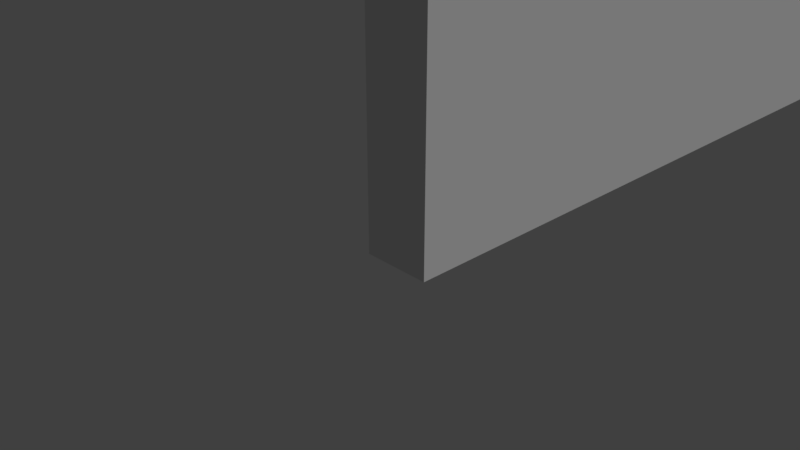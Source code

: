 # Source: pared_20x15.blend  (saved by Blender 2.79.0; exported with 4.5.12 LTS)
import bpy
from mathutils import Matrix  # noqa: F401  (used for matrix-valued properties, if any)

bpy.ops.wm.read_factory_settings(use_empty=True)
scene = bpy.context.scene
scene.name = 'Scene'

# ---- collections
col_collection_1 = bpy.data.collections.new('Collection 1'); scene.collection.children.link(col_collection_1)

# ---- materials (node trees are filled in below, after node groups)
mat_material = bpy.data.materials.new('Material')
mat_material.alpha_threshold = 0.0
mat_material.use_transparent_shadow = False
mat_material.roughness = 0.5
mat_material.line_color = (0.0, 0.0, 0.0, 1.0)

# ---- material node trees

# ---- world
world_world = bpy.data.worlds.new('World'); scene.world = world_world
world_world.color = (0.05088, 0.05088, 0.05088)
world_world.use_sun_shadow = False
world_world.sun_shadow_jitter_overblur = 0.0
world_world.cycles.sampling_method = 'MANUAL'

# ---- cameras
cam_camera = bpy.data.cameras.new('Camera')
cam_camera.clip_end = 100.0
cam_camera.lens = 35.0
cam_camera.sensor_width = 32.0
cam_camera.sensor_height = 18.0
cam_camera.ortho_scale = 7.314
cam_camera.dof.focus_distance = 0.0
cam_camera.dof.aperture_fstop = 128.0

# ---- lights
light_lamp = bpy.data.lights.new('Lamp', 'SUN')
light_lamp.transmission_factor = 0.0
light_lamp.cutoff_distance = 30.0
light_lamp.angle = 0.1993
light_lamp.energy = 1.0
light_lamp.shadow_buffer_clip_start = 1.001
light_lamp.shadow_soft_size = 0.1
light_lamp.shadow_cascade_max_distance = 1000.0

# ---- meshes
me_cube = bpy.data.meshes.new('Cube')
me_cube.from_pydata([(1.0, 20.0, 0.0), (1.0, 0.0, 0.0), (-1.192e-07, 1.788e-07, 0.0), (3.576e-07, 20.0, 0.0), (1.0, 20.0, 15.0), (1.0, -5.96e-07, 15.0), (-3.576e-07, 3.576e-07, 15.0), (5.96e-08, 20.0, 15.0)], [], [(0, 1, 2, 3), (4, 7, 6, 5), (0, 4, 5, 1), (1, 5, 6, 2), (2, 6, 7, 3), (4, 0, 3, 7)])
_uv = me_cube.uv_layers.new(name='UVMap')
_uv.uv.foreach_set('vector', [0.5, 0.4729, -1.862, 0.4729, -1.862, -0.2966, 0.5, -0.2966, 2.271, 0.4729, 2.271, -0.2966, 4.633, -0.2966, 4.633, 0.4729, 2.585, -1.189, 2.585, 1.939, -1.585, 1.939, -1.585, -1.189, -1.862, 0.4729, -3.633, 0.4729, -3.633, -0.2966, -1.862, -0.2966, 2.029, -0.7401, 2.029, 1.74, -1.279, 1.74, -1.279, -0.7401, 2.271, 0.4729, 0.5, 0.4729, 0.5, -0.2966, 2.271, -0.2966])
me_cube.materials.append(mat_material)
me_cube.use_remesh_preserve_volume = False
me_cube.use_remesh_preserve_attributes = False
me_cube.use_mirror_vertex_groups = False
me_cube.update()

# ---- objects
ob_cube = bpy.data.objects.new('Cube', me_cube)
ob_lamp = bpy.data.objects.new('Lamp', light_lamp)
ob_camera = bpy.data.objects.new('Camera', cam_camera)

# ---- transforms, parenting, visibility, modifiers, constraints
ob_cube.location = (0.0, 0.0, 0.0)
ob_cube.lock_rotations_4d = False
ob_cube.empty_display_type = 'ARROWS'
ob_cube.lineart.crease_threshold = 0.0
ob_lamp.location = (4.076, 1.005, 5.904)
ob_lamp.rotation_euler = (0.6503, 0.05522, 1.866)
ob_lamp.lock_rotations_4d = False
ob_lamp.empty_display_type = 'ARROWS'
ob_lamp.color = (0.0, 0.0, 0.0, 0.0)
ob_lamp.lineart.crease_threshold = 0.0
ob_camera.location = (7.481, -6.508, 5.344)
ob_camera.rotation_euler = (1.109, 0.0, 0.8149)
ob_camera.lock_rotations_4d = False
ob_camera.empty_display_type = 'ARROWS'
ob_camera.color = (0.0, 0.0, 0.0, 0.0)
ob_camera.display_type = 'WIRE'
ob_camera.lineart.crease_threshold = 0.0

# ---- collection membership
col_collection_1.objects.link(ob_cube)
col_collection_1.objects.link(ob_lamp)
col_collection_1.objects.link(ob_camera)

# ---- scene / render settings (as saved in the file)
scene.camera = ob_camera
scene.frame_start = 1; scene.frame_end = 250; scene.frame_set(1)
scene.render.engine = 'BLENDER_EEVEE_NEXT'
scene.render.resolution_percentage = 50
scene.render.dither_intensity = 0.0
scene.cycles.use_denoising = False
scene.cycles.samples = 128
scene.cycles.sampling_pattern = 'TABULATED_SOBOL'
scene.cycles.use_adaptive_sampling = False
scene.cycles.use_light_tree = False
scene.cycles.blur_glossy = 0.0
scene.cycles.sample_clamp_indirect = 0.0
scene.view_settings.view_transform = 'Standard'
bpy.context.view_layer.update()

